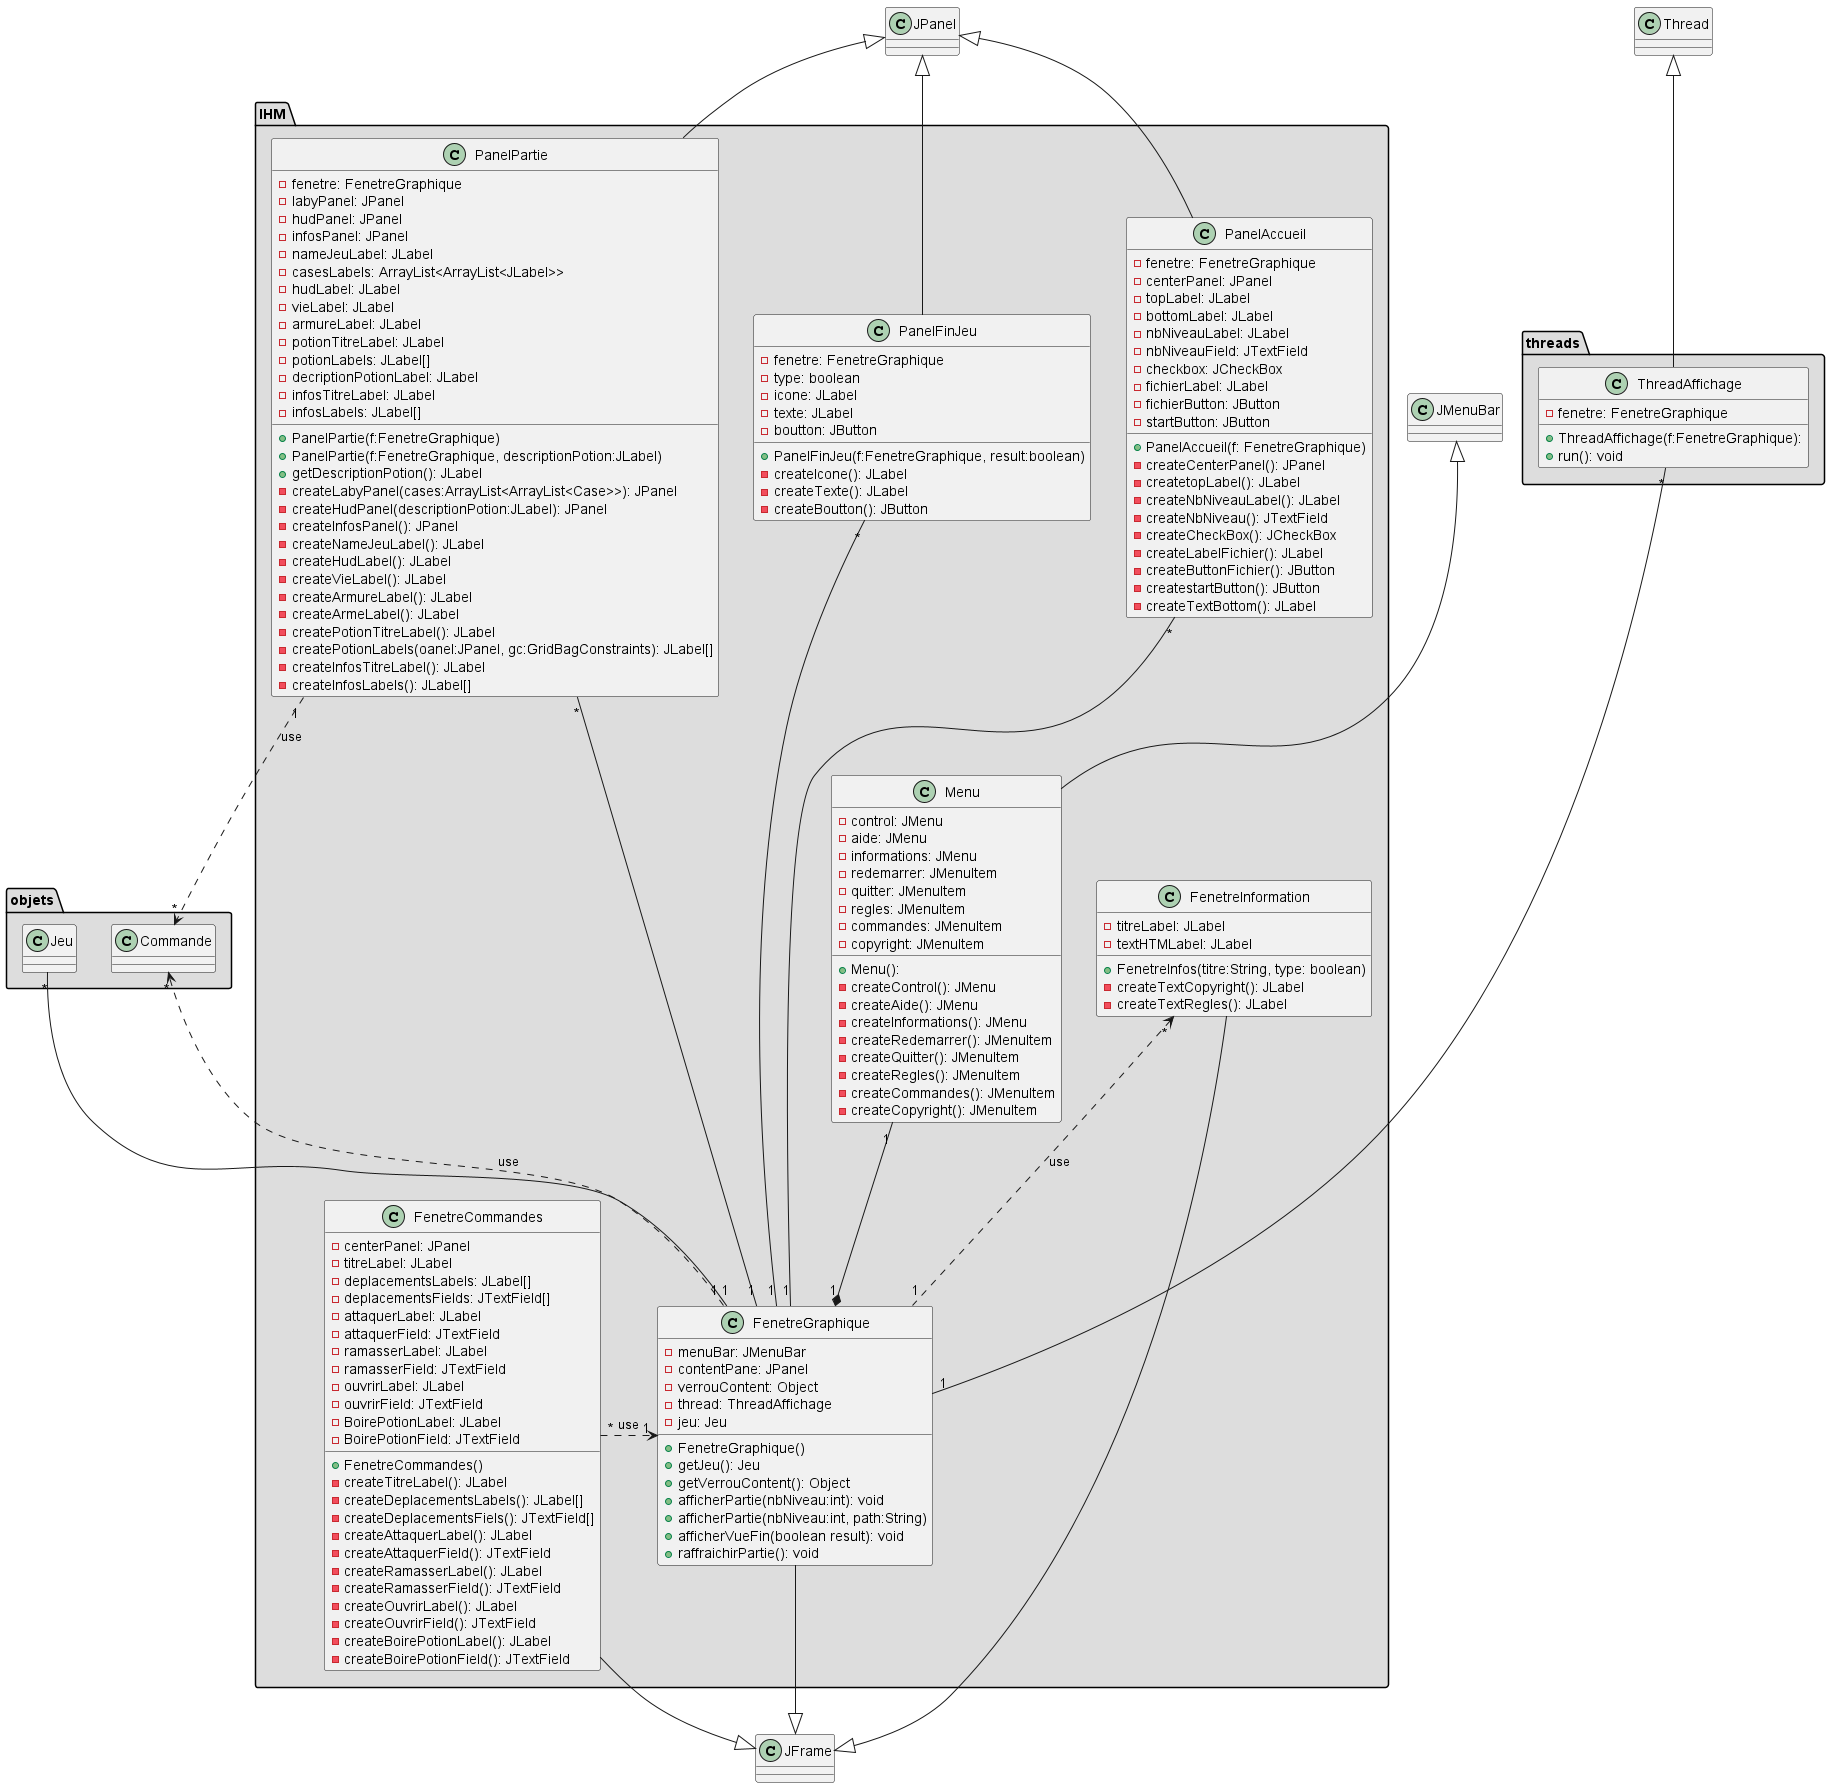

The diagram above was rendered by PlantUML. Its source (embedded in the PNG):
@startuml "Diagram Class IHM"

  class JPanel{}
  class JFrame{}
  class Thread{}
  class JMenuBar{}

  namespace objets #DDDDDD {
    class Jeu{}
  }

  namespace IHM #DDDDDD {

    class FenetreGraphique {
      - menuBar: JMenuBar
      - contentPane: JPanel
      - verrouContent: Object
      - thread: ThreadAffichage
      - jeu: Jeu
      + FenetreGraphique()
      + getJeu(): Jeu
      + getVerrouContent(): Object
      + afficherPartie(nbNiveau:int): void
      + afficherPartie(nbNiveau:int, path:String)
      + afficherVueFin(boolean result): void
      + raffraichirPartie(): void
    }

    class PanelAccueil {
      - fenetre: FenetreGraphique
      - centerPanel: JPanel
      - topLabel: JLabel
      - bottomLabel: JLabel
      - nbNiveauLabel: JLabel
      - nbNiveauField: JTextField
      - checkbox: JCheckBox
      - fichierLabel: JLabel
      - fichierButton: JButton
      - startButton: JButton
      + PanelAccueil(f: FenetreGraphique)
      - createCenterPanel(): JPanel
      - createtopLabel(): JLabel
      - createNbNiveauLabel(): JLabel
      - createNbNiveau(): JTextField
      - createCheckBox(): JCheckBox
      - createLabelFichier(): JLabel
      - createButtonFichier(): JButton
      - createstartButton(): JButton  
      - createTextBottom(): JLabel  
    }

    class PanelPartie {
      - fenetre: FenetreGraphique
      - labyPanel: JPanel
      - hudPanel: JPanel
      - infosPanel: JPanel
      - nameJeuLabel: JLabel
      - casesLabels: ArrayList<ArrayList<JLabel>>
      - hudLabel: JLabel
      - vieLabel: JLabel
      - armureLabel: JLabel
      - potionTitreLabel: JLabel
      - potionLabels: JLabel[]
      - decriptionPotionLabel: JLabel
      - infosTitreLabel: JLabel
      - infosLabels: JLabel[]
      + PanelPartie(f:FenetreGraphique)
      + PanelPartie(f:FenetreGraphique, descriptionPotion:JLabel)
      + getDescriptionPotion(): JLabel
      - createLabyPanel(cases:ArrayList<ArrayList<Case>>): JPanel
      - createHudPanel(descriptionPotion:JLabel): JPanel
      - createInfosPanel(): JPanel
      - createNameJeuLabel(): JLabel
      - createHudLabel(): JLabel
      - createVieLabel(): JLabel
      - createArmureLabel(): JLabel
      - createArmeLabel(): JLabel
      - createPotionTitreLabel(): JLabel
      - createPotionLabels(oanel:JPanel, gc:GridBagConstraints): JLabel[]
      - createInfosTitreLabel(): JLabel
      - createInfosLabels(): JLabel[]
    }

    class PanelFinJeu {
      - fenetre: FenetreGraphique
      - type: boolean
      - icone: JLabel
      - texte: JLabel
      - boutton: JButton
      + PanelFinJeu(f:FenetreGraphique, result:boolean)
      - createIcone(): JLabel
      - createTexte(): JLabel
      - createBoutton(): JButton
    }

    class Menu {
      - control: JMenu
      - aide: JMenu
      - informations: JMenu
      - redemarrer: JMenuItem
      - quitter: JMenuItem
      - regles: JMenuItem
      - commandes: JMenuItem
      - copyright: JMenuItem
      + Menu(): 
      - createControl(): JMenu
      - createAide(): JMenu
      - createInformations(): JMenu
      - createRedemarrer(): JMenuItem
      - createQuitter(): JMenuItem
      - createRegles(): JMenuItem
      - createCommandes(): JMenuItem
      - createCopyright(): JMenuItem
    }

    class FenetreInformation{
      - titreLabel: JLabel
      - textHTMLabel: JLabel
      + FenetreInfos(titre:String, type: boolean)
      - createTextCopyright(): JLabel
      - createTextRegles(): JLabel
    }

    class FenetreCommandes{
      - centerPanel: JPanel
      - titreLabel: JLabel
      - deplacementsLabels: JLabel[]
      - deplacementsFields: JTextField[]
      - attaquerLabel: JLabel
      - attaquerField: JTextField
      - ramasserLabel: JLabel
      - ramasserField: JTextField
      - ouvrirLabel: JLabel
      - ouvrirField: JTextField
      - BoirePotionLabel: JLabel
      - BoirePotionField: JTextField
      + FenetreCommandes()
      - createTitreLabel(): JLabel
      - createDeplacementsLabels(): JLabel[]
      - createDeplacementsFiels(): JTextField[]
      - createAttaquerLabel(): JLabel
      - createAttaquerField(): JTextField
      - createRamasserLabel(): JLabel
      - createRamasserField(): JTextField
      - createOuvrirLabel(): JLabel
      - createOuvrirField(): JTextField
      - createBoirePotionLabel(): JLabel
      - createBoirePotionField(): JTextField
    }
  } 

  namespace threads #DDDDDD {
    class ThreadAffichage {
      - fenetre: FenetreGraphique
      + ThreadAffichage(f:FenetreGraphique): 
      + run(): void
    }
  }

  namespace objets #DDDDDD{
    class Commande{}
  }

  IHM.FenetreGraphique --|> JFrame
  IHM.FenetreCommandes --|> JFrame
  IHM.FenetreInformation --|> JFrame
  JPanel <|-- IHM.PanelAccueil
  JPanel <|-- IHM.PanelPartie
  JPanel <|-- IHM.PanelFinJeu
  JMenuBar <|-- IHM.Menu
  Thread <|-- threads.ThreadAffichage

  IHM.FenetreInformation "*" <-[dashed]- "1" IHM.FenetreGraphique: "use"
  IHM.FenetreCommandes "*" -[dashed]> "1" IHM.FenetreGraphique: "use"

  IHM.PanelAccueil "*" --- "1" IHM.FenetreGraphique
  IHM.PanelPartie "*" --- "1" IHM.FenetreGraphique
  IHM.PanelFinJeu "*" --- "1" IHM.FenetreGraphique
  threads.ThreadAffichage "*" --- "1" IHM.FenetreGraphique
  objets.Jeu "*" --- "1" IHM.FenetreGraphique

  IHM.Menu "1" --* "1" IHM.FenetreGraphique

  IHM.FenetreGraphique "1" -[dashed]-> "*" objets.Commande: "use" 
  IHM.PanelPartie "1" -[dashed]-> "*" objets.Commande: "use"

@enduml